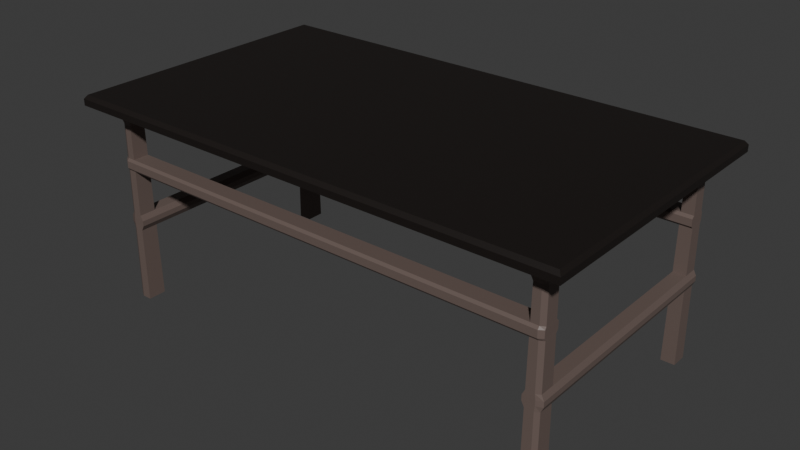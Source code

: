 # Source: Table.blend  (saved by Blender 4.0.36; exported with 4.5.12 LTS)
import bpy
from mathutils import Matrix  # noqa: F401  (used for matrix-valued properties, if any)

bpy.ops.wm.read_factory_settings(use_empty=True)
scene = bpy.context.scene
scene.name = 'Scene'

# ---- collections
col_collection = bpy.data.collections.new('Collection'); scene.collection.children.link(col_collection)

# ---- materials (node trees are filled in below, after node groups)
mat_material = bpy.data.materials.new('Material')
mat_material.alpha_threshold = 0.0
mat_material.use_transparent_shadow = False
mat_material.roughness = 0.5
mat_material.line_color = (0.0, 0.0, 0.0, 1.0)
mat_tabletopwood = bpy.data.materials.new('TableTopWood')
mat_tabletopwood.use_transparent_shadow = False

# ---- material node trees
mat_material.use_nodes = True; mat_material.node_tree.nodes.clear()
_N = mat_material.node_tree.nodes; _L = mat_material.node_tree.links
n0 = _N.new('ShaderNodeOutputMaterial'); n0.name = 'Material Output'; n0.location = (300, 300)
n1 = _N.new('ShaderNodeBsdfPrincipled'); n1.name = 'Principled BSDF'; n1.location = (10, 300)
n1.inputs[0].default_value = (0.1487, 0.1086, 0.09507, 1.0)
n1.inputs[3].default_value = 1.45
_L.new(n1.outputs[0], n0.inputs[0])
n0.is_active_output = True
mat_tabletopwood.use_nodes = True; mat_tabletopwood.node_tree.nodes.clear()
_N = mat_tabletopwood.node_tree.nodes; _L = mat_tabletopwood.node_tree.links
n0 = _N.new('ShaderNodeBsdfPrincipled'); n0.name = 'Principled BSDF'; n0.location = (10, 300)
n0.inputs[0].default_value = (0.01247, 0.009121, 0.00787, 1.0)
n0.inputs[3].default_value = 1.45
n1 = _N.new('ShaderNodeOutputMaterial'); n1.name = 'Material Output'; n1.location = (300, 300)
_L.new(n0.outputs[0], n1.inputs[0])
n1.is_active_output = True

# ---- world
world_tablewood001 = bpy.data.worlds.new('TableWood001'); scene.world = world_tablewood001
world_tablewood001.use_nodes = True; world_tablewood001.node_tree.nodes.clear()
_N = world_tablewood001.node_tree.nodes; _L = world_tablewood001.node_tree.links
n0 = _N.new('ShaderNodeOutputWorld'); n0.name = 'World Output'; n0.location = (300, 300)
n1 = _N.new('ShaderNodeBackground'); n1.name = 'Background'; n1.location = (10, 300)
n1.inputs[0].default_value = (0.05088, 0.05088, 0.05088, 1.0)
_L.new(n1.outputs[0], n0.inputs[0])
n0.is_active_output = True
world_tablewood001.color = (0.05088, 0.05088, 0.05088)
world_tablewood001.use_sun_shadow = False
world_tablewood001.sun_shadow_jitter_overblur = 0.0

# ---- meshes
me_cube = bpy.data.meshes.new('Cube')
me_cube.from_pydata([(0.5393, 0.0, -0.01851), (0.5393, 0.0, 0.01851), (0.5393, -0.2991, 0.01851), (0.0, -0.2991, 0.01851), (0.0, -0.2991, -0.006061), (0.5393, -0.2991, -0.006061), (0.56, 0.0, 0.01851), (0.56, 0.0, -0.006061), (0.0, 0.0, -0.01851), (0.0, 0.0, 0.01851), (0.507, -0.2991, 0.01851), (0.507, 0.0, 0.01851), (0.507, -0.2991, -0.006061), (0.507, 0.0, -0.01851), (0.56, -0.2835, 0.01851), (0.5393, -0.2835, 0.01851), (0.0, -0.2835, -0.01851), (0.0, -0.2835, 0.01851), (0.56, -0.2835, -0.006061), (0.507, -0.2835, -0.01851), (0.507, -0.2835, 0.01851), (0.56, -0.2407, -0.006061), (0.56, -0.2407, 0.01851), (0.5393, -0.2407, -0.01851), (0.5393, -0.2407, 0.01851), (0.0, -0.2407, -0.01851), (0.0, -0.2407, 0.01851), (0.507, -0.2407, -0.01851), (0.507, -0.2407, 0.01851), (0.5393, -0.2407, -0.4511), (0.507, -0.2407, -0.4511), (0.507, -0.2835, -0.4511), (0.5367, -0.2441, -0.02942), (0.5096, -0.2441, -0.02942), (0.5096, -0.2802, -0.02942), (0.538, -0.2424, -0.2402), (0.5083, -0.2819, -0.2402), (0.5083, -0.2424, -0.2402), (0.5382, -0.2421, -0.2766), (0.5081, -0.2821, -0.2766), (0.5081, -0.2421, -0.2766), (0.538, 0.0, -0.2402), (0.5083, 0.0, -0.2402), (0.5382, 0.0, -0.2766), (0.5081, 0.0, -0.2766), (0.5089, -0.2433, -0.1348), (0.5374, -0.2433, -0.1348), (0.5089, -0.281, -0.1348), (0.5091, -0.2435, -0.107), (0.5372, -0.2435, -0.107), (0.5091, -0.2808, -0.107), (0.0, -0.2808, -0.107), (0.0, -0.281, -0.1348), (0.0, -0.2433, -0.1348), (0.0, -0.2435, -0.107), (0.55, -0.2991, 0.01851), (0.56, -0.2938, 0.01851), (0.55, -0.2991, -0.006061), (0.56, -0.2938, -0.006061), (0.5393, -0.2782, -0.01851), (0.5292, -0.2835, -0.01851), (0.5393, -0.2782, -0.4511), (0.5292, -0.2835, -0.4511), (0.5267, -0.2802, -0.02942), (0.5367, -0.2748, -0.02942), (0.528, -0.2819, -0.2402), (0.538, -0.2765, -0.2402), (0.5382, -0.2768, -0.2766), (0.5282, -0.2821, -0.2766), (0.5374, -0.2756, -0.1348), (0.5273, -0.281, -0.1348), (0.5372, -0.2754, -0.107), (0.5272, -0.2808, -0.107), (0.5373, -0.238, -0.1127), (0.5373, -0.2379, -0.1291), (0.509, -0.2853, -0.1127), (0.509, -0.2854, -0.1291), (0.509, -0.2379, -0.1291), (0.509, -0.238, -0.1127), (0.0, -0.2853, -0.1127), (0.0, -0.2854, -0.1291), (0.0, -0.2379, -0.1291), (0.0, -0.238, -0.1127), (0.5272, -0.2853, -0.1127), (0.5273, -0.2854, -0.1291), (0.5373, -0.2786, -0.1291), (0.5373, -0.2785, -0.1127), (0.5019, -0.2422, -0.2644), (0.502, -0.2423, -0.2523), (0.5438, -0.2423, -0.2523), (0.5439, -0.2422, -0.2644), (0.502, -0.282, -0.2523), (0.5019, -0.282, -0.2644), (0.5019, 0.0, -0.2644), (0.502, 0.0, -0.2523), (0.5438, 0.0, -0.2523), (0.5439, 0.0, -0.2644), (0.5297, -0.282, -0.2523), (0.5298, -0.282, -0.2644), (0.5439, -0.2767, -0.2644), (0.5438, -0.2766, -0.2523), (0.5892, -0.331, 0.01303), (0.5827, -0.3244, 0.03673), (0.5892, -0.331, 0.02799), (0.0, -0.331, 0.01303), (0.0, -0.331, 0.02799), (0.0, -0.3244, 0.03673), (0.5892, 0.0, 0.01303), (0.5892, 0.0, 0.02799), (0.5827, 0.0, 0.03673), (0.0, 0.0, 0.03673), (0.0, 0.0, 0.01303)], [], [(19, 60, 5, 12), (14, 15, 2, 55, 56), (16, 19, 12, 4), (12, 10, 3, 4), (20, 17, 3, 10), (18, 14, 56, 58), (23, 21, 18, 59), (5, 60, 57), (15, 20, 10, 2), (5, 2, 10, 12), (24, 28, 20, 15), (22, 24, 15, 14), (40, 38, 29, 30), (28, 26, 17, 20), (25, 27, 19, 16), (21, 22, 14, 18), (60, 19, 34, 63), (0, 7, 21, 23), (7, 6, 22, 21), (8, 13, 27, 25), (11, 9, 26, 28), (13, 0, 23, 27), (6, 1, 24, 22), (1, 11, 28, 24), (68, 39, 31, 62), (30, 29, 61, 62, 31), (63, 34, 50, 72), (39, 40, 30, 31), (19, 27, 33, 34), (23, 59, 64, 32), (38, 67, 61, 29), (27, 23, 32, 33), (47, 45, 37, 36), (98, 92, 39, 68), (90, 99, 67, 38), (45, 46, 35, 37), (92, 87, 40, 39), (84, 76, 47, 70), (70, 47, 36, 65), (37, 35, 41, 42), (88, 37, 42, 94), (90, 38, 43, 96), (38, 40, 44, 43), (77, 74, 46, 45), (74, 85, 69, 46), (45, 47, 52, 53), (34, 33, 48, 50), (32, 64, 71, 49), (46, 69, 66, 35), (33, 32, 49, 48), (75, 50, 51, 79), (50, 48, 54, 51), (77, 45, 53, 81), (59, 18, 58), (55, 57, 58, 56), (68, 62, 61, 67), (60, 63, 64, 59), (70, 65, 66, 69), (98, 68, 67, 99), (84, 70, 69, 85), (63, 72, 71, 64), (59, 58, 57, 60), (57, 55, 2, 5), (72, 83, 86, 71), (83, 84, 85, 86), (48, 78, 82, 54), (78, 77, 81, 82), (47, 76, 80, 52), (76, 75, 79, 80), (49, 71, 86, 73), (73, 86, 85, 74), (48, 49, 73, 78), (78, 73, 74, 77), (72, 50, 75, 83), (83, 75, 76, 84), (65, 97, 100, 66), (97, 98, 99, 100), (35, 89, 95, 41), (89, 90, 96, 95), (40, 87, 93, 44), (87, 88, 94, 93), (36, 37, 88, 91), (91, 88, 87, 92), (35, 66, 100, 89), (89, 100, 99, 90), (65, 36, 91, 97), (97, 91, 92, 98), (107, 108, 103, 101), (111, 107, 101, 104), (109, 102, 103, 108), (102, 106, 105, 103), (109, 110, 106, 102), (101, 103, 105, 104)])
me_cube.polygons.foreach_set('material_index', [0, 0, 0, 0, 0, 0, 0, 0, 0, 0, 0, 0, 0, 0, 0, 0, 0, 0, 0, 0, 0, 0, 0, 0, 0, 0, 0, 0, 0, 0, 0, 0, 0, 0, 0, 0, 0, 0, 0, 0, 0, 0, 0, 0, 0, 0, 0, 0, 0, 0, 0, 0, 0, 0, 0, 0, 0, 0, 0, 0, 0, 0, 0, 0, 0, 0, 0, 0, 0, 0, 0, 0, 0, 0, 0, 0, 0, 0, 0, 0, 0, 0, 0, 0, 0, 0, 0, 1, 1, 1, 1, 1, 1])
_uv = me_cube.uv_layers.new(name='UVMap')
_uv.uv.foreach_set('vector', [0.1762, 0.1734, 0.1745, 0.1734, 0.1738, 0.1712, 0.1762, 0.1712, 0.215, 0.2162, 0.2134, 0.2162, 0.2134, 0.214, 0.2142, 0.214, 0.215, 0.2148, 0.215, 0.1734, 0.1762, 0.1734, 0.1762, 0.1712, 0.215, 0.1712, 0.1762, 0.1712, 0.1762, 0.08561, 0.215, 0.08561, 0.215, 0.1712, 0.2109, 0.2162, 0.1722, 0.2162, 0.1722, 0.214, 0.2109, 0.214, 0.2128, 0.08561, 0.2128, 0.0, 0.2142, 0.0, 0.2142, 0.08561, 0.1738, 0.1796, 0.1722, 0.1796, 0.1722, 0.1734, 0.1738, 0.1742, 0.1738, 0.1712, 0.1745, 0.1734, 0.1729, 0.1712, 0.2134, 0.2162, 0.2109, 0.2162, 0.2109, 0.214, 0.2134, 0.214, 0.1738, 0.1712, 0.1738, 0.08561, 0.1762, 0.08561, 0.1762, 0.1712, 0.2134, 0.2224, 0.2109, 0.2224, 0.2109, 0.2162, 0.2134, 0.2162, 0.215, 0.2224, 0.2134, 0.2224, 0.2134, 0.2162, 0.215, 0.2162, 0.1637, -4.082e-08, 0.166, -4.082e-08, 0.166, 0.4035, 0.1636, 0.4035, 0.2109, 0.2224, 0.1722, 0.2224, 0.1722, 0.2162, 0.2109, 0.2162, 0.215, 0.1796, 0.1762, 0.1796, 0.1762, 0.1734, 0.215, 0.1734, 0.2066, 0.08561, 0.2066, 0.0, 0.2128, 0.0, 0.2128, 0.08561, 0.0007668, -7.654e-09, 0.002465, -7.654e-09, 0.00227, 0.02521, 0.0009615, 0.02521, 0.1738, 0.214, 0.1722, 0.214, 0.1722, 0.1796, 0.1738, 0.1796, 0.1722, 0.08561, 0.1722, 0.0, 0.2066, 0.0, 0.2066, 0.08561, 0.215, 0.214, 0.1762, 0.214, 0.1762, 0.1796, 0.215, 0.1796, 0.2109, 0.2568, 0.1722, 0.2568, 0.1722, 0.2224, 0.2109, 0.2224, 0.1762, 0.214, 0.1738, 0.214, 0.1738, 0.1796, 0.1762, 0.1796, 0.215, 0.2568, 0.2134, 0.2568, 0.2134, 0.2224, 0.215, 0.2224, 0.2134, 0.2568, 0.2109, 0.2568, 0.2109, 0.2224, 0.2134, 0.2224, 0.0008472, 0.5965, 0.002385, 0.5965, 0.002465, 1.0, 0.0007666, 1.0, 0.1685, 0.2107, 0.166, 0.2107, 0.166, 0.2053, 0.1668, 0.2046, 0.1685, 0.2046, 0.0009615, 0.02521, 0.00227, 0.02521, 0.002306, 0.2046, 0.0009256, 0.2046, 0.08199, 0.3276, 0.08772, 0.3276, 0.08792, 0.7311, 0.08179, 0.7311, 0.166, -1.02e-08, 0.1722, -1.02e-08, 0.1717, 0.02521, 0.1665, 0.02521, 0.07566, 2.806e-08, 0.08102, 2.806e-08, 0.08054, 0.02521, 0.07615, 0.02521, 0.07586, 0.5965, 0.08082, 0.5965, 0.08102, 1.0, 0.07566, 1.0, 0.1611, -1.531e-08, 0.1636, -1.531e-08, 0.1634, 0.02521, 0.1613, 0.02521, 0.08215, 4.082e-08, 0.08756, 2.041e-08, 0.08768, 0.2437, 0.08203, 0.2437, 0.0008528, 0.5686, 0.002379, 0.5686, 0.002385, 0.5965, 0.0008472, 0.5965, 0.07588, 0.5686, 0.08081, 0.5686, 0.08082, 0.5965, 0.07586, 0.5965, 0.1613, 0.2689, 0.1634, 0.2689, 0.1635, 0.5126, 0.1612, 0.5126, 0.08201, 0.2997, 0.08771, 0.2997, 0.08772, 0.3276, 0.08199, 0.3276, 0.000917, 0.2475, 0.002315, 0.2475, 0.002319, 0.2689, 0.0009127, 0.2689, 0.0009127, 0.2689, 0.002319, 0.2689, 0.002368, 0.5126, 0.000864, 0.5126, 0.215, 0.07781, 0.2173, 0.07781, 0.2173, 0.1125, 0.215, 0.1125, 0.08769, 0.2717, 0.08768, 0.2437, 0.1224, 0.2437, 0.1224, 0.2717, 0.07588, 0.5686, 0.07586, 0.5965, 0.04122, 0.5965, 0.04122, 0.5686, 0.215, 0.1125, 0.2173, 0.1125, 0.2173, 0.1471, 0.215, 0.1471, 0.1613, 0.2475, 0.1634, 0.2475, 0.1634, 0.2689, 0.1613, 0.2689, 0.07604, 0.2475, 0.08065, 0.2475, 0.08066, 0.2689, 0.07603, 0.2689, 0.2204, 0.07781, 0.215, 0.07781, 0.215, 0.03891, 0.2204, 0.03891, 0.1665, 0.02521, 0.1717, 0.02521, 0.1718, 0.2046, 0.1664, 0.2046, 0.07615, 0.02521, 0.08054, 0.02521, 0.08063, 0.2046, 0.07606, 0.2046, 0.07603, 0.2689, 0.08066, 0.2689, 0.08078, 0.5126, 0.0759, 0.5126, 0.1613, 0.02521, 0.1634, 0.02521, 0.1634, 0.2046, 0.1613, 0.2046, 0.00231, 0.226, 0.002306, 0.2046, 0.04122, 0.2046, 0.04122, 0.226, 0.215, -1.743e-09, 0.2203, -1.977e-09, 0.2203, 0.03891, 0.215, 0.03891, 0.1613, 0.2475, 0.1613, 0.2689, 0.1224, 0.2689, 0.1224, 0.2475, 0.1738, 0.1742, 0.1722, 0.1734, 0.1722, 0.172, 0.1729, 0.08561, 0.1729, 0.1712, 0.1722, 0.1712, 0.1722, 0.08561, 0.08159, 0.5965, 0.08179, 1.0, 0.08102, 1.0, 0.08082, 0.5965, 0.08179, 5.954e-06, 0.08131, 0.02521, 0.08054, 0.02521, 0.08102, 2.806e-08, 0.08143, 0.2689, 0.08155, 0.5126, 0.08078, 0.5126, 0.08066, 0.2689, 0.08158, 0.5686, 0.08159, 0.5965, 0.08082, 0.5965, 0.08081, 0.5686, 0.08142, 0.2475, 0.08143, 0.2689, 0.08066, 0.2689, 0.08065, 0.2475, 0.08131, 0.02521, 0.0814, 0.2046, 0.08063, 0.2046, 0.08054, 0.02521, 0.1738, 0.1742, 0.1722, 0.172, 0.1729, 0.1712, 0.1745, 0.1734, 0.1729, 0.1712, 0.1729, 0.08561, 0.1738, 0.08561, 0.1738, 0.1712, 0.0814, 0.2046, 0.08141, 0.226, 0.08064, 0.226, 0.08063, 0.2046, 0.08141, 0.226, 0.08142, 0.2475, 0.08065, 0.2475, 0.08064, 0.226, 0.1613, 0.2046, 0.1613, 0.226, 0.1224, 0.226, 0.1224, 0.2046, 0.1613, 0.226, 0.1613, 0.2475, 0.1224, 0.2475, 0.1224, 0.226, 0.002319, 0.2689, 0.002315, 0.2475, 0.04122, 0.2475, 0.04122, 0.2689, 0.002315, 0.2475, 0.00231, 0.226, 0.04122, 0.226, 0.04122, 0.2475, 0.07606, 0.2046, 0.08063, 0.2046, 0.08064, 0.226, 0.07605, 0.226, 0.07605, 0.226, 0.08064, 0.226, 0.08065, 0.2475, 0.07604, 0.2475, 0.1613, 0.2046, 0.1634, 0.2046, 0.1634, 0.226, 0.1613, 0.226, 0.1613, 0.226, 0.1634, 0.226, 0.1634, 0.2475, 0.1613, 0.2475, 0.0009256, 0.2046, 0.002306, 0.2046, 0.00231, 0.226, 0.0009213, 0.226, 0.0009213, 0.226, 0.00231, 0.226, 0.002315, 0.2475, 0.000917, 0.2475, 0.08155, 0.5126, 0.08156, 0.5406, 0.0808, 0.5406, 0.08078, 0.5126, 0.08156, 0.5406, 0.08158, 0.5686, 0.08081, 0.5686, 0.0808, 0.5406, 0.0759, 0.5126, 0.07589, 0.5406, 0.04122, 0.5406, 0.04122, 0.5126, 0.07589, 0.5406, 0.07588, 0.5686, 0.04122, 0.5686, 0.04122, 0.5406, 0.08772, 0.3276, 0.08771, 0.2997, 0.1224, 0.2997, 0.1224, 0.3276, 0.08771, 0.2997, 0.08769, 0.2717, 0.1224, 0.2717, 0.1224, 0.2997, 0.08203, 0.2437, 0.08768, 0.2437, 0.08769, 0.2717, 0.08202, 0.2717, 0.08202, 0.2717, 0.08769, 0.2717, 0.08771, 0.2997, 0.08201, 0.2997, 0.0759, 0.5126, 0.08078, 0.5126, 0.0808, 0.5406, 0.07589, 0.5406, 0.07589, 0.5406, 0.0808, 0.5406, 0.08081, 0.5686, 0.07588, 0.5686, 0.000864, 0.5126, 0.002368, 0.5126, 0.002373, 0.5406, 0.0008584, 0.5406, 0.0008584, 0.5406, 0.002373, 0.5406, 0.002379, 0.5686, 0.0008528, 0.5686, 0.6667, 0.1667, 0.3333, 0.1667, 0.3333, 5.298e-09, 0.6667, -9.273e-09, 0.1667, 0.8333, 0.0, 0.8333, 0.0, 0.6667, 0.1667, 0.6667, 0.6588, 0.8333, 0.6588, 0.6745, 0.6667, 0.6667, 0.6667, 0.8333, 0.6588, 0.6745, 0.5, 0.6745, 0.5, 0.6667, 0.6667, 0.6667, 0.6588, 0.8333, 0.5, 0.8333, 0.5, 0.6745, 0.6588, 0.6745, 0.6667, 0.6667, 0.3333, 0.6667, 0.3333, 0.5, 0.6667, 0.5])
me_cube.materials.append(mat_material)
me_cube.materials.append(mat_tabletopwood)
me_cube.use_mirror_vertex_groups = False
me_cube.update()

# ---- objects
ob_tabletop = bpy.data.objects.new('TableTop', me_cube)

# ---- transforms, parenting, visibility, modifiers, constraints
ob_tabletop.location = (0.0, 0.0, 0.0)
ob_tabletop.lock_rotations_4d = False
ob_tabletop.empty_display_type = 'ARROWS'
ob_tabletop.lineart.crease_threshold = 0.0
_m = ob_tabletop.modifiers.new('Mirror', 'MIRROR')
_m.use_axis = (True, True, False)
_m.use_clip = True

# ---- collection membership
col_collection.objects.link(ob_tabletop)

# ---- scene / render settings (as saved in the file)
scene.frame_start = 1; scene.frame_end = 250; scene.frame_set(1)
scene.render.engine = 'BLENDER_EEVEE_NEXT'
scene.cycles.sampling_pattern = 'TABULATED_SOBOL'
bpy.context.view_layer.update()

# ---- added for rendering (the .blend has no active camera and no usable light): camera, sun
cam_auto = bpy.data.cameras.new('AutoCamera')
cam_auto.lens = 50.0
cam_auto.sensor_width = 36.0
cam_auto.clip_end = 1000.0
ob_auto_camera = bpy.data.objects.new('AutoCamera', cam_auto)
scene.collection.objects.link(ob_auto_camera)
ob_auto_camera.location = (1.32955, -1.59546, 0.856469)
ob_auto_camera.rotation_euler = (1.09748, -7.21219e-08, 0.694738)
scene.camera = ob_auto_camera
light_auto_sun = bpy.data.lights.new('AutoSun', 'SUN')
light_auto_sun.energy = 3.0
light_auto_sun.angle = 0.0523599
ob_auto_sun = bpy.data.objects.new('AutoSun', light_auto_sun)
scene.collection.objects.link(ob_auto_sun)
ob_auto_sun.rotation_euler = (0.872665, 0.174533, 0.523599)
bpy.context.view_layer.update()
